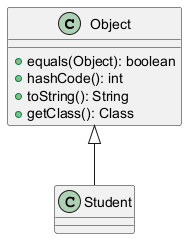

The diagram above was rendered by PlantUML. Its source (embedded in the PNG):
@startuml
class Object {
  +equals(Object): boolean
  +hashCode(): int
  +toString(): String
  +getClass(): Class
}
class Student
Object <|-- Student
@enduml